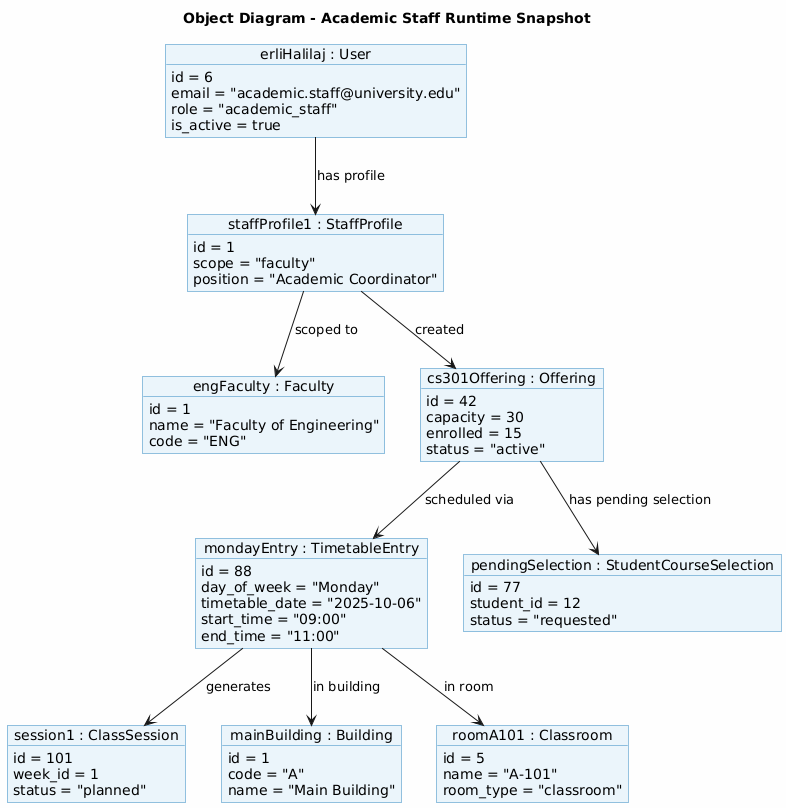

The diagram above was rendered by PlantUML. Its source (embedded in the PNG):
@startuml
skinparam backgroundColor #FEFEFE
skinparam object {
  BackgroundColor #EBF5FB
  BorderColor #2E86C1
}
title Object Diagram - Academic Staff Runtime Snapshot

object "erliHalilaj : User" as U {
  id = 6
  email = "academic.staff@university.edu"
  role = "academic_staff"
  is_active = true
}
object "staffProfile1 : StaffProfile" as SP {
  id = 1
  scope = "faculty"
  position = "Academic Coordinator"
}
object "engFaculty : Faculty" as F {
  id = 1
  name = "Faculty of Engineering"
  code = "ENG"
}
object "cs301Offering : Offering" as OFF {
  id = 42
  capacity = 30
  enrolled = 15
  status = "active"
}
object "mondayEntry : TimetableEntry" as TE {
  id = 88
  day_of_week = "Monday"
  timetable_date = "2025-10-06"
  start_time = "09:00"
  end_time = "11:00"
}
object "session1 : ClassSession" as CS {
  id = 101
  week_id = 1
  status = "planned"
}
object "mainBuilding : Building" as BLD {
  id = 1
  code = "A"
  name = "Main Building"
}
object "roomA101 : Classroom" as CLR {
  id = 5
  name = "A-101"
  room_type = "classroom"
}
object "pendingSelection : StudentCourseSelection" as SCS {
  id = 77
  student_id = 12
  status = "requested"
}

U --> SP : has profile
SP --> F : scoped to
SP --> OFF : created
OFF --> TE : scheduled via
TE --> CS : generates
TE --> BLD : in building
TE --> CLR : in room
OFF --> SCS : has pending selection
@enduml